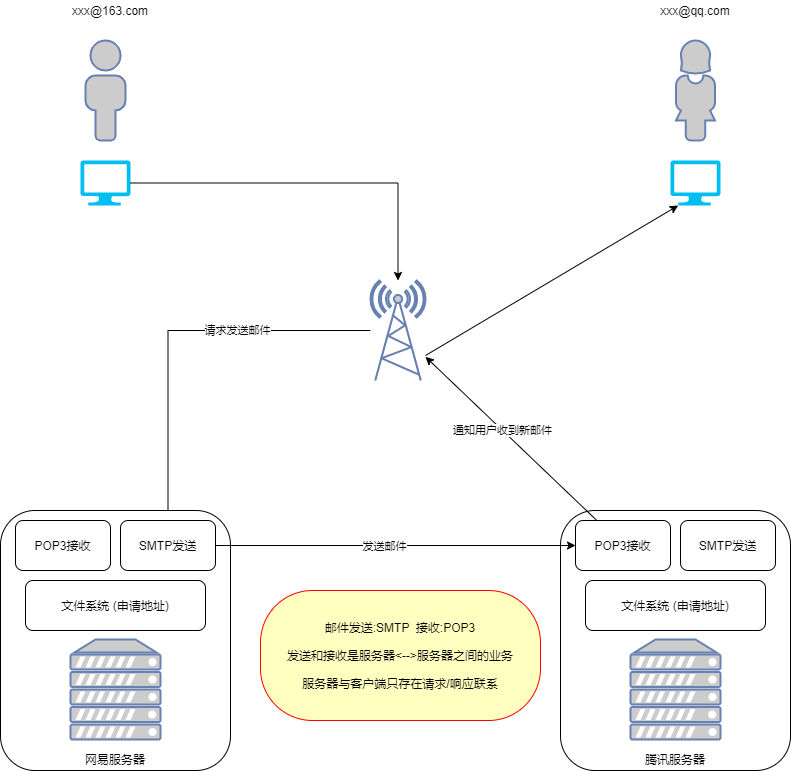

The diagram above was exported from draw.io. Its source (the exported page's mxGraphModel, read from the mxfile embedded in the PNG):
<mxGraphModel dx="1490" dy="952" grid="1" gridSize="10" guides="1" tooltips="1" connect="1" arrows="1" fold="1" page="1" pageScale="1" pageWidth="827" pageHeight="1169" math="0" shadow="0">
  <root>
    <mxCell id="0" />
    <mxCell id="1" parent="0" />
    <mxCell id="58" style="edgeStyle=orthogonalEdgeStyle;rounded=0;orthogonalLoop=1;jettySize=auto;html=1;" parent="1" source="12" target="36" edge="1">
      <mxGeometry relative="1" as="geometry" />
    </mxCell>
    <mxCell id="60" value="请求发送邮件" style="edgeLabel;html=1;align=center;verticalAlign=middle;resizable=0;points=[];" parent="58" vertex="1" connectable="0">
      <mxGeometry x="-0.3181" y="-1" relative="1" as="geometry">
        <mxPoint as="offset" />
      </mxGeometry>
    </mxCell>
    <mxCell id="12" value="" style="fontColor=#0066CC;verticalAlign=top;verticalLabelPosition=bottom;labelPosition=center;align=center;html=1;outlineConnect=0;fillColor=#CCCCCC;strokeColor=#6881B3;gradientColor=none;gradientDirection=north;strokeWidth=2;shape=mxgraph.networks.radio_tower;" parent="1" vertex="1">
      <mxGeometry x="389" y="500" width="55" height="100" as="geometry" />
    </mxCell>
    <mxCell id="22" value="" style="group" parent="1" vertex="1" connectable="0">
      <mxGeometry x="99" y="220" width="50" height="205" as="geometry" />
    </mxCell>
    <mxCell id="17" value="" style="group" parent="22" vertex="1" connectable="0">
      <mxGeometry y="40" width="50" height="165" as="geometry" />
    </mxCell>
    <mxCell id="13" value="" style="fontColor=#0066CC;verticalAlign=top;verticalLabelPosition=bottom;labelPosition=center;align=center;html=1;outlineConnect=0;fillColor=#CCCCCC;strokeColor=#6881B3;gradientColor=none;gradientDirection=north;strokeWidth=2;shape=mxgraph.networks.user_male;" parent="17" vertex="1">
      <mxGeometry x="5" width="40" height="100" as="geometry" />
    </mxCell>
    <mxCell id="15" value="" style="verticalLabelPosition=bottom;html=1;verticalAlign=top;align=center;strokeColor=none;fillColor=#00BEF2;shape=mxgraph.azure.computer;pointerEvents=1;" parent="17" vertex="1">
      <mxGeometry y="120" width="50" height="45" as="geometry" />
    </mxCell>
    <mxCell id="20" value="xxx@163.com" style="text;html=1;strokeColor=none;fillColor=none;align=center;verticalAlign=middle;whiteSpace=wrap;rounded=0;" parent="22" vertex="1">
      <mxGeometry x="10" width="40" height="20" as="geometry" />
    </mxCell>
    <mxCell id="23" value="" style="group" parent="1" vertex="1" connectable="0">
      <mxGeometry x="689" y="220" width="50" height="205" as="geometry" />
    </mxCell>
    <mxCell id="18" value="" style="group" parent="23" vertex="1" connectable="0">
      <mxGeometry y="40" width="50" height="165" as="geometry" />
    </mxCell>
    <mxCell id="14" value="" style="fontColor=#0066CC;verticalAlign=top;verticalLabelPosition=bottom;labelPosition=center;align=center;html=1;outlineConnect=0;fillColor=#CCCCCC;strokeColor=#6881B3;gradientColor=none;gradientDirection=north;strokeWidth=2;shape=mxgraph.networks.user_female;" parent="18" vertex="1">
      <mxGeometry x="5" width="40" height="100" as="geometry" />
    </mxCell>
    <mxCell id="16" value="" style="verticalLabelPosition=bottom;html=1;verticalAlign=top;align=center;strokeColor=none;fillColor=#00BEF2;shape=mxgraph.azure.computer;pointerEvents=1;" parent="18" vertex="1">
      <mxGeometry y="120" width="50" height="45" as="geometry" />
    </mxCell>
    <mxCell id="21" value="xxx@qq.com" style="text;html=1;strokeColor=none;fillColor=none;align=center;verticalAlign=middle;whiteSpace=wrap;rounded=0;" parent="23" vertex="1">
      <mxGeometry x="5" width="40" height="20" as="geometry" />
    </mxCell>
    <mxCell id="38" value="" style="group" parent="1" vertex="1" connectable="0">
      <mxGeometry x="19" y="730" width="230" height="260" as="geometry" />
    </mxCell>
    <mxCell id="34" value="" style="rounded=1;whiteSpace=wrap;html=1;" parent="38" vertex="1">
      <mxGeometry width="230" height="260" as="geometry" />
    </mxCell>
    <mxCell id="35" value="POP3接收" style="rounded=1;whiteSpace=wrap;html=1;" parent="38" vertex="1">
      <mxGeometry x="15" y="10" width="95" height="50" as="geometry" />
    </mxCell>
    <mxCell id="36" value="SMTP发送" style="rounded=1;whiteSpace=wrap;html=1;" parent="38" vertex="1">
      <mxGeometry x="120" y="10" width="95" height="50" as="geometry" />
    </mxCell>
    <mxCell id="37" value="文件系统 (申请地址)" style="rounded=1;whiteSpace=wrap;html=1;" parent="38" vertex="1">
      <mxGeometry x="25" y="70" width="180" height="50" as="geometry" />
    </mxCell>
    <mxCell id="28" value="" style="group" parent="38" vertex="1" connectable="0">
      <mxGeometry x="70" y="129" width="90" height="130" as="geometry" />
    </mxCell>
    <mxCell id="25" value="" style="fontColor=#0066CC;verticalAlign=top;verticalLabelPosition=bottom;labelPosition=center;align=center;html=1;outlineConnect=0;fillColor=#CCCCCC;strokeColor=#6881B3;gradientColor=none;gradientDirection=north;strokeWidth=2;shape=mxgraph.networks.server;" parent="28" vertex="1">
      <mxGeometry width="90" height="100" as="geometry" />
    </mxCell>
    <mxCell id="27" value="网易服务器" style="text;html=1;strokeColor=none;fillColor=none;align=center;verticalAlign=middle;whiteSpace=wrap;rounded=0;" parent="28" vertex="1">
      <mxGeometry x="10" y="110" width="70" height="20" as="geometry" />
    </mxCell>
    <mxCell id="39" value="" style="group" parent="1" vertex="1" connectable="0">
      <mxGeometry x="579" y="730" width="230" height="260" as="geometry" />
    </mxCell>
    <mxCell id="40" value="" style="rounded=1;whiteSpace=wrap;html=1;" parent="39" vertex="1">
      <mxGeometry width="230" height="260" as="geometry" />
    </mxCell>
    <mxCell id="41" value="POP3接收" style="rounded=1;whiteSpace=wrap;html=1;" parent="39" vertex="1">
      <mxGeometry x="15" y="10" width="95" height="50" as="geometry" />
    </mxCell>
    <mxCell id="42" value="SMTP发送" style="rounded=1;whiteSpace=wrap;html=1;" parent="39" vertex="1">
      <mxGeometry x="120" y="10" width="95" height="50" as="geometry" />
    </mxCell>
    <mxCell id="43" value="文件系统 (申请地址)" style="rounded=1;whiteSpace=wrap;html=1;" parent="39" vertex="1">
      <mxGeometry x="25" y="70" width="180" height="50" as="geometry" />
    </mxCell>
    <mxCell id="44" value="" style="group" parent="39" vertex="1" connectable="0">
      <mxGeometry x="70" y="129" width="90" height="130" as="geometry" />
    </mxCell>
    <mxCell id="45" value="" style="fontColor=#0066CC;verticalAlign=top;verticalLabelPosition=bottom;labelPosition=center;align=center;html=1;outlineConnect=0;fillColor=#CCCCCC;strokeColor=#6881B3;gradientColor=none;gradientDirection=north;strokeWidth=2;shape=mxgraph.networks.server;" parent="44" vertex="1">
      <mxGeometry width="90" height="100" as="geometry" />
    </mxCell>
    <mxCell id="46" value="腾讯服务器" style="text;html=1;strokeColor=none;fillColor=none;align=center;verticalAlign=middle;whiteSpace=wrap;rounded=0;" parent="44" vertex="1">
      <mxGeometry x="10" y="110" width="70" height="20" as="geometry" />
    </mxCell>
    <mxCell id="48" style="edgeStyle=orthogonalEdgeStyle;rounded=0;orthogonalLoop=1;jettySize=auto;html=1;" parent="1" source="15" target="12" edge="1">
      <mxGeometry relative="1" as="geometry" />
    </mxCell>
    <mxCell id="50" style="edgeStyle=orthogonalEdgeStyle;rounded=0;orthogonalLoop=1;jettySize=auto;html=1;" parent="1" source="36" target="41" edge="1">
      <mxGeometry relative="1" as="geometry" />
    </mxCell>
    <mxCell id="62" value="发送邮件" style="edgeLabel;html=1;align=center;verticalAlign=middle;resizable=0;points=[];" parent="50" vertex="1" connectable="0">
      <mxGeometry x="-0.0676" relative="1" as="geometry">
        <mxPoint as="offset" />
      </mxGeometry>
    </mxCell>
    <mxCell id="53" value="" style="endArrow=classic;html=1;" parent="1" source="41" target="12" edge="1">
      <mxGeometry width="50" height="50" relative="1" as="geometry">
        <mxPoint x="619" y="680" as="sourcePoint" />
        <mxPoint x="669" y="630" as="targetPoint" />
      </mxGeometry>
    </mxCell>
    <mxCell id="63" value="通知用户收到新邮件" style="edgeLabel;html=1;align=center;verticalAlign=middle;resizable=0;points=[];" parent="53" vertex="1" connectable="0">
      <mxGeometry x="0.1093" relative="1" as="geometry">
        <mxPoint as="offset" />
      </mxGeometry>
    </mxCell>
    <mxCell id="54" value="" style="endArrow=classic;html=1;entryX=0.155;entryY=1;entryDx=0;entryDy=0;entryPerimeter=0;" parent="1" target="16" edge="1">
      <mxGeometry width="50" height="50" relative="1" as="geometry">
        <mxPoint x="444" y="575" as="sourcePoint" />
        <mxPoint x="494" y="525" as="targetPoint" />
      </mxGeometry>
    </mxCell>
    <mxCell id="56" value="邮件发送:SMTP&amp;nbsp; 接收:POP3&lt;br&gt;&lt;br&gt;发送和接收是服务器&amp;lt;--&amp;gt;服务器之间的业务&lt;br&gt;&lt;br&gt;服务器与客户端只存在请求/响应联系" style="rounded=1;whiteSpace=wrap;html=1;arcSize=40;fontColor=#000000;fillColor=#ffffc0;strokeColor=#ff0000;" parent="1" vertex="1">
      <mxGeometry x="279" y="810" width="280" height="130" as="geometry" />
    </mxCell>
  </root>
</mxGraphModel>